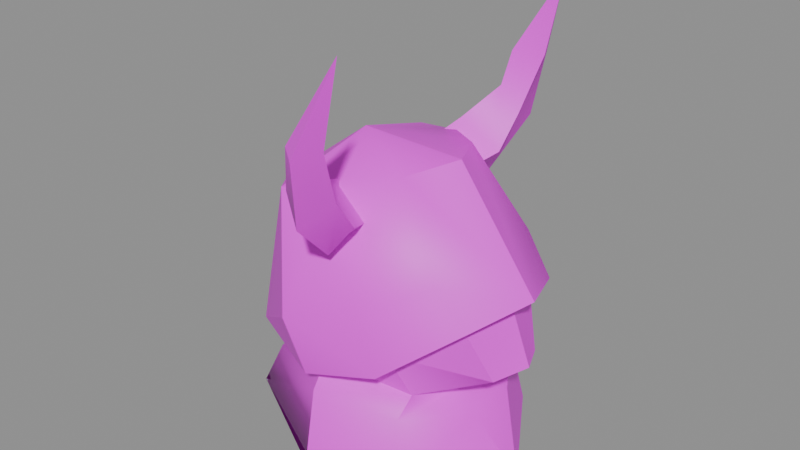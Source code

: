 # Source: h_hellkn.blend  (saved by Blender 5.2.45; exported with 4.5.12 LTS)
import bpy
from mathutils import Matrix  # noqa: F401  (used for matrix-valued properties, if any)

bpy.ops.wm.read_factory_settings(use_empty=True)
scene = bpy.context.scene
scene.name = 'Scene'

# ---- collections
col_anchors = bpy.data.collections.new('anchors'); scene.collection.children.link(col_anchors)

# ---- images (referenced by path relative to the original .blend; pixels are not part of the script)
import os
ASSET_DIR = os.environ.get("B2B_ASSET_DIR", "")  # directory of the original .blend (textures are referenced by path, not embedded)
HERE = os.path.dirname(os.path.abspath(__file__))  # packed textures are extracted next to this script under _unpacked/

def load_image(name, relpath, width, height, colorspace="sRGB"):
    """Load a texture the original file referenced (path relative to the .blend, or extracted next to this script)."""
    p = next((c for c in (os.path.join(HERE, relpath), os.path.join(ASSET_DIR, relpath)) if relpath and os.path.exists(c)), "")
    if p:
        img = bpy.data.images.load(p, check_existing=True)
        img.name = name
    else:  # same state as the original file: an image datablock whose file is absent (Cycles renders it pink)
        img = bpy.data.images.new(name, width, height)
        img.source = "FILE"
        img.filepath = "//" + (relpath or name)
    img.colorspace_settings.name = colorspace
    return img
img_h_hellkn_skin0 = load_image('h_hellkn_skin0', 'h_hellkn_skin0.png', 1024, 1024, 'sRGB')

# ---- materials (node trees are filled in below, after node groups)
mat_h_hellkn = bpy.data.materials.new('h_hellkn')

# ---- material node trees
mat_h_hellkn.use_nodes = True; mat_h_hellkn.node_tree.nodes.clear()
_N = mat_h_hellkn.node_tree.nodes; _L = mat_h_hellkn.node_tree.links
n0 = _N.new('ShaderNodeBsdfPrincipled'); n0.name = 'Principled BSDF'; n0.location = (-200, 100)
n0.inputs[10].default_value = 0.005
n1 = _N.new('ShaderNodeOutputMaterial'); n1.name = 'Material Output'; n1.location = (200, 100)
n2 = _N.new('ShaderNodeTexImage'); n2.name = 'Image Texture'; n2.location = (0, 0)
n2.image = img_h_hellkn_skin0
n2.interpolation = 'Closest'
_L.new(n0.outputs[0], n1.inputs[0])
_L.new(n2.outputs[0], n0.inputs[0])
n1.is_active_output = True

# ---- meshes
me_h_hellkn = bpy.data.meshes.new('h_hellkn')
me_h_hellkn.from_pydata([(3.794, 4.308, 3.819), (5.756, 1.236, 3.404), (7.373, -0.03337, -2.385e-08), (4.371, 4.842, 0.3321), (4.371, -4.976, 0.6641), (5.756, -1.302, 3.404), (3.794, -4.308, 3.819), (-0.1889, -5.377, 4.234), (-0.01576, -6.245, 0.7471), (-0.01576, 6.178, 0.7471), (-0.1889, 5.31, 4.234), (-4.172, 2.238, 4.4), (-4.172, -2.304, 4.4), (-6.423, -2.304, 4.151), (-6.423, 2.238, 4.151), (3.736, 3.173, 4.566), (2.928, 3.974, 6.724), (6.911, 1.57, 5.811), (4.602, 0.9685, 4.151), (-1.574, -0.03337, 14.94), (-2.209, 4.709, 13.45), (-5.73, 0.8349, 11.7), (5.872, 2.438, 8.467), (5.756, -0.03337, 9.463), (6.68, -0.03337, 8.633), (3.736, -0.03337, 14.78), (2.524, 2.371, 14.44), (-0.8816, 6.312, 8.218), (0.5037, 3.907, 14.03), (7.661, -0.03337, 6.06), (4.948, -0.03337, 4.151), (-0.2466, 5.711, 5.313), (-0.3044, 4.375, 5.313), (7.719, -0.03337, 9.38), (6.564, 2.972, 8.799), (5.006, 3.44, 10.54), (3.332, 5.176, 6.309), (2.235, 5.243, 9.131), (4.602, -1.035, 4.151), (6.911, -1.636, 5.811), (2.928, -4.041, 6.724), (3.736, -3.239, 4.566), (-2.209, -4.776, 13.45), (-5.73, -0.9017, 11.7), (5.872, -2.505, 8.467), (2.524, -2.438, 14.44), (-0.8816, -6.379, 8.218), (0.5037, -3.974, 14.03), (-0.3044, -4.442, 5.313), (-0.2466, -5.777, 5.313), (6.564, -3.039, 8.799), (5.006, -3.507, 10.54), (3.332, -5.243, 6.309), (2.235, -5.31, 9.131), (-5.788, -1.904, 2.49), (-5.788, 2.104, 2.49), (-7.0, 1.97, -2.385e-08), (-7.0, -2.037, -2.385e-08), (-0.01576, -0.03337, 1.577), (1.312, 6.178, 15.77), (1.485, 6.713, 17.35), (1.485, 7.915, 17.35), (0.7923, 7.314, 15.11), (0.3306, 4.442, 14.44), (-0.593, 5.577, 13.12), (-0.1312, 2.705, 13.78), (-1.747, 3.239, 12.29), (1.312, -6.245, 15.77), (2.351, -6.245, 14.61), (2.178, -5.043, 13.03), (0.3306, -4.508, 14.44), (1.081, -2.171, 12.12), (-0.1312, -2.772, 13.78), (1.254, -5.644, 11.7), (1.889, -7.982, 13.95), (-0.4775, -3.306, 10.63), (2.87, -7.38, 17.27), (1.485, -6.779, 17.35), (3.678, -7.38, 21.17), (2.235, -8.516, 17.1), (1.485, -7.982, 17.35), (0.7923, -7.38, 15.11), (-0.593, -5.644, 13.12), (-1.747, -3.306, 12.29), (-0.4775, 3.239, 10.63), (1.254, 5.577, 11.7), (1.889, 7.915, 13.95), (2.235, 8.516, 17.1), (3.678, 7.314, 21.17), (2.351, 6.178, 14.61), (2.87, 7.314, 17.27), (1.081, 2.104, 12.12), (2.178, 4.976, 13.03)], [], [(2, 0, 1), (2, 3, 0), (5, 4, 2), (5, 6, 4), (5, 2, 1), (8, 6, 7), (8, 4, 6), (10, 3, 9), (10, 0, 3), (13, 11, 12), (13, 14, 11), (17, 15, 16), (17, 18, 15), (21, 19, 20), (24, 22, 23), (22, 17, 16), (26, 19, 25), (20, 14, 21), (20, 27, 14), (19, 28, 20), (29, 18, 17), (29, 30, 18), (32, 14, 31), (32, 11, 14), (35, 33, 34), (33, 22, 34), (33, 23, 22), (16, 34, 22), (16, 36, 34), (36, 32, 31), (36, 16, 32), (15, 32, 16), (33, 26, 25), (33, 35, 26), (28, 27, 20), (28, 37, 27), (28, 19, 26), (34, 37, 35), (34, 36, 37), (35, 28, 26), (35, 37, 28), (14, 27, 31), (27, 36, 31), (27, 37, 36), (17, 24, 29), (17, 22, 24), (15, 10, 32), (15, 0, 10), (30, 1, 18), (30, 38, 1), (38, 5, 1), (18, 0, 15), (18, 1, 0), (41, 39, 40), (41, 38, 39), (43, 42, 19), (24, 23, 44), (44, 40, 39), (45, 25, 19), (13, 42, 43), (13, 46, 42), (19, 42, 47), (38, 29, 39), (38, 30, 29), (13, 48, 49), (13, 12, 48), (14, 43, 21), (14, 13, 43), (19, 21, 43), (51, 50, 33), (44, 33, 50), (44, 23, 33), (50, 40, 44), (50, 52, 40), (48, 52, 49), (48, 40, 52), (41, 40, 48), (45, 33, 25), (45, 51, 33), (46, 47, 42), (46, 53, 47), (47, 45, 19), (53, 50, 51), (53, 52, 50), (47, 51, 45), (47, 53, 51), (13, 49, 46), (52, 46, 49), (52, 53, 46), (24, 39, 29), (24, 44, 39), (7, 41, 48), (7, 6, 41), (6, 38, 41), (6, 5, 38), (54, 48, 12), (32, 10, 55), (32, 55, 11), (11, 55, 54), (11, 54, 12), (54, 55, 56), (54, 56, 57), (57, 8, 7), (57, 7, 54), (10, 9, 56), (10, 56, 55), (58, 56, 9), (57, 58, 8), (57, 56, 58), (3, 58, 9), (58, 4, 8), (58, 56, 9), (57, 58, 8), (57, 56, 58), (58, 2, 4), (58, 3, 2), (54, 7, 48), (61, 59, 60), (61, 62, 59), (62, 63, 59), (62, 64, 63), (64, 65, 63), (64, 66, 65), (69, 67, 68), (69, 70, 67), (70, 71, 72), (70, 69, 71), (68, 73, 69), (68, 74, 73), (75, 69, 73), (75, 71, 69), (78, 76, 77), (77, 68, 67), (77, 76, 68), (78, 79, 76), (79, 68, 76), (79, 74, 68), (78, 80, 79), (81, 79, 80), (81, 74, 79), (81, 73, 74), (81, 82, 73), (82, 75, 73), (82, 83, 75), (78, 77, 80), (67, 80, 77), (67, 81, 80), (70, 81, 67), (70, 82, 81), (72, 82, 70), (72, 83, 82), (84, 66, 64), (84, 64, 85), (85, 64, 62), (85, 62, 86), (87, 86, 62), (87, 62, 61), (88, 87, 61), (89, 86, 87), (89, 87, 90), (88, 90, 87), (89, 90, 60), (89, 60, 59), (88, 60, 90), (92, 91, 84), (92, 84, 85), (85, 86, 89), (85, 89, 92), (91, 92, 63), (91, 63, 65), (59, 63, 92), (59, 92, 89), (88, 61, 60)])
me_h_hellkn.polygons.foreach_set('use_smooth', [True] * 173)
_k = set([(0, 1), (0, 3), (0, 10), (0, 15), (1, 2), (2, 3), (2, 4), (2, 5), (3, 9), (4, 8), (6, 41), (7, 8), (7, 48), (9, 10), (10, 32), (10, 55), (11, 12), (11, 32), (12, 48), (13, 14), (13, 43), (13, 46), (13, 49), (14, 21), (14, 27), (14, 31), (15, 18), (15, 32), (16, 17), (16, 22), (16, 32), (17, 18), (17, 22), (17, 29), (18, 30), (19, 20), (19, 21), (19, 25), (19, 42), (20, 21), (20, 27), (20, 28), (21, 43), (22, 23), (22, 24), (23, 24), (23, 33), (23, 44), (24, 29), (24, 44), (25, 26), (25, 33), (25, 45), (27, 31), (29, 30), (29, 39), (30, 38), (31, 32), (31, 36), (33, 34), (33, 50), (34, 36), (38, 39), (39, 40), (39, 44), (40, 41), (40, 44), (40, 48), (41, 48), (42, 43), (42, 46), (42, 47), (46, 49), (48, 49), (49, 52), (50, 52), (59, 60), (59, 62), (59, 63), (60, 61), (60, 88), (61, 62), (61, 87), (61, 88), (62, 64), (62, 86), (63, 65), (64, 66), (67, 70), (67, 77), (68, 69), (68, 76), (69, 71), (70, 72), (73, 74), (73, 75), (74, 79), (76, 78), (77, 78), (77, 80), (78, 79), (78, 80), (79, 80), (80, 81), (81, 82), (82, 83), (84, 85), (85, 86), (86, 87), (87, 88), (88, 90), (89, 90), (89, 92), (91, 92)])
me_h_hellkn.attributes.new('sharp_edge', 'BOOLEAN', 'EDGE').data.foreach_set('value', [ (min(e.vertices), max(e.vertices)) in _k for e in me_h_hellkn.edges])
_uv = me_h_hellkn.uv_layers.new(name='UVMap')
_uv.uv.foreach_set('vector', [0.2531, 0.5469, 0.3781, 0.6469, 0.3031, 0.6344, 0.2531, 0.5469, 0.3781, 0.5469, 0.3781, 0.6469, 0.2031, 0.6344, 0.1406, 0.5469, 0.2531, 0.5469, 0.2031, 0.6344, 0.1281, 0.6469, 0.1406, 0.5469, 0.2031, 0.6344, 0.2531, 0.5469, 0.3031, 0.6344, 0.05313, 0.5719, 0.1281, 0.6469, 0.05313, 0.6844, 0.05313, 0.5719, 0.1406, 0.5469, 0.1281, 0.6469, 0.4656, 0.6844, 0.3781, 0.5469, 0.4656, 0.5719, 0.4656, 0.6844, 0.3781, 0.6469, 0.3781, 0.5469, 0.6781, 0.7594, 0.7906, 0.7219, 0.6781, 0.7219, 0.6781, 0.7594, 0.7906, 0.7594, 0.7906, 0.7219, 0.3031, 0.6844, 0.3531, 0.6719, 0.3406, 0.6969, 0.3031, 0.6844, 0.2906, 0.6594, 0.3531, 0.6719, 0.8031, 0.8844, 0.7281, 0.9594, 0.8781, 0.9094, 0.2531, 0.7094, 0.3156, 0.7219, 0.2531, 0.7469, 0.3156, 0.7219, 0.3031, 0.6844, 0.3406, 0.6969, 0.3281, 0.8844, 0.2531, 0.9594, 0.2531, 0.8844, 0.8781, 0.9094, 0.7906, 0.7594, 0.8031, 0.8844, 0.8781, 0.9094, 0.8781, 0.8219, 0.7906, 0.7594, 0.2531, 0.9594, 0.3656, 0.8969, 0.4031, 0.9094, 0.2531, 0.6719, 0.2906, 0.6594, 0.3031, 0.6844, 0.2531, 0.6719, 0.2531, 0.6469, 0.2906, 0.6594, 0.8656, 0.7219, 0.7906, 0.7594, 0.8906, 0.7594, 0.8656, 0.7219, 0.7906, 0.7219, 0.7906, 0.7594, 0.3281, 0.7969, 0.2531, 0.7594, 0.3281, 0.7594, 0.2531, 0.7594, 0.3156, 0.7219, 0.3281, 0.7594, 0.2531, 0.7594, 0.2531, 0.7469, 0.3156, 0.7219, 0.3406, 0.6969, 0.3281, 0.7594, 0.3156, 0.7219, 0.3406, 0.6969, 0.3656, 0.7594, 0.3281, 0.7594, 0.3656, 0.7594, 0.3906, 0.7219, 0.4031, 0.7594, 0.3656, 0.7594, 0.3406, 0.6969, 0.3906, 0.7219, 0.3531, 0.6719, 0.3906, 0.7219, 0.3406, 0.6969, 0.2531, 0.7594, 0.3281, 0.8844, 0.2531, 0.8844, 0.2531, 0.7594, 0.3281, 0.7969, 0.3281, 0.8844, 0.3656, 0.8969, 0.4031, 0.8219, 0.4031, 0.9094, 0.3656, 0.8969, 0.3656, 0.7969, 0.4031, 0.8219, 0.3656, 0.8969, 0.2531, 0.9594, 0.3281, 0.8844, 0.3281, 0.7594, 0.3656, 0.7969, 0.3281, 0.7969, 0.3281, 0.7594, 0.3656, 0.7594, 0.3656, 0.7969, 0.3281, 0.7969, 0.3656, 0.8969, 0.3281, 0.8844, 0.3281, 0.7969, 0.3656, 0.7969, 0.3656, 0.8969, 0.7906, 0.7594, 0.8781, 0.8219, 0.8906, 0.7594, 0.4031, 0.8219, 0.3656, 0.7594, 0.4031, 0.7594, 0.4031, 0.8219, 0.3656, 0.7969, 0.3656, 0.7594, 0.3031, 0.6844, 0.2531, 0.7094, 0.2531, 0.6719, 0.3031, 0.6844, 0.3156, 0.7219, 0.2531, 0.7094, 0.3531, 0.6719, 0.4656, 0.6844, 0.3906, 0.7219, 0.3531, 0.6719, 0.3781, 0.6469, 0.4656, 0.6844, 0.2531, 0.6469, 0.3031, 0.6344, 0.2906, 0.6594, 0.2531, 0.6469, 0.2156, 0.6594, 0.3031, 0.6344, 0.2156, 0.6594, 0.2031, 0.6344, 0.3031, 0.6344, 0.2906, 0.6594, 0.3781, 0.6469, 0.3531, 0.6719, 0.2906, 0.6594, 0.3031, 0.6344, 0.3781, 0.6469, 0.1531, 0.6719, 0.2156, 0.6844, 0.1656, 0.6969, 0.1531, 0.6719, 0.2156, 0.6594, 0.2156, 0.6844, 0.6781, 0.8844, 0.5906, 0.9094, 0.7281, 0.9594, 0.2531, 0.7094, 0.2531, 0.7469, 0.1906, 0.7219, 0.1906, 0.7219, 0.1656, 0.6969, 0.2156, 0.6844, 0.1906, 0.8844, 0.2531, 0.8844, 0.2531, 0.9594, 0.6781, 0.7594, 0.5906, 0.9094, 0.6781, 0.8844, 0.6781, 0.7594, 0.5906, 0.8219, 0.5906, 0.9094, 0.2531, 0.9594, 0.1156, 0.9094, 0.1531, 0.8969, 0.2156, 0.6594, 0.2531, 0.6719, 0.2156, 0.6844, 0.2156, 0.6594, 0.2531, 0.6469, 0.2531, 0.6719, 0.6781, 0.7594, 0.6031, 0.7219, 0.5906, 0.7594, 0.6781, 0.7594, 0.6781, 0.7219, 0.6031, 0.7219, 0.7906, 0.7594, 0.6781, 0.8844, 0.8031, 0.8844, 0.7906, 0.7594, 0.6781, 0.7594, 0.6781, 0.8844, 0.7281, 0.9594, 0.8031, 0.8844, 0.6781, 0.8844, 0.1906, 0.7969, 0.1906, 0.7594, 0.2531, 0.7594, 0.1906, 0.7219, 0.2531, 0.7594, 0.1906, 0.7594, 0.1906, 0.7219, 0.2531, 0.7469, 0.2531, 0.7594, 0.1906, 0.7594, 0.1656, 0.6969, 0.1906, 0.7219, 0.1906, 0.7594, 0.1531, 0.7594, 0.1656, 0.6969, 0.1156, 0.7219, 0.1531, 0.7594, 0.1031, 0.7594, 0.1156, 0.7219, 0.1656, 0.6969, 0.1531, 0.7594, 0.1531, 0.6719, 0.1656, 0.6969, 0.1156, 0.7219, 0.1906, 0.8844, 0.2531, 0.7594, 0.2531, 0.8844, 0.1906, 0.8844, 0.1906, 0.7969, 0.2531, 0.7594, 0.1031, 0.8219, 0.1531, 0.8969, 0.1156, 0.9094, 0.1031, 0.8219, 0.1531, 0.7969, 0.1531, 0.8969, 0.1531, 0.8969, 0.1906, 0.8844, 0.2531, 0.9594, 0.1531, 0.7969, 0.1906, 0.7594, 0.1906, 0.7969, 0.1531, 0.7969, 0.1531, 0.7594, 0.1906, 0.7594, 0.1531, 0.8969, 0.1906, 0.7969, 0.1906, 0.8844, 0.1531, 0.8969, 0.1531, 0.7969, 0.1906, 0.7969, 0.6781, 0.7594, 0.5906, 0.7594, 0.5906, 0.8219, 0.1531, 0.7594, 0.1031, 0.8219, 0.1031, 0.7594, 0.1531, 0.7594, 0.1531, 0.7969, 0.1031, 0.8219, 0.2531, 0.7094, 0.2156, 0.6844, 0.2531, 0.6719, 0.2531, 0.7094, 0.1906, 0.7219, 0.2156, 0.6844, 0.05313, 0.6844, 0.1531, 0.6719, 0.1156, 0.7219, 0.05313, 0.6844, 0.1281, 0.6469, 0.1531, 0.6719, 0.1281, 0.6469, 0.2156, 0.6594, 0.1531, 0.6719, 0.1281, 0.6469, 0.2031, 0.6344, 0.2156, 0.6594, 0.6781, 0.6469, 0.6031, 0.7219, 0.6781, 0.7219, 0.8656, 0.7219, 0.9406, 0.6844, 0.8031, 0.6469, 0.8656, 0.7219, 0.8031, 0.6469, 0.7906, 0.7219, 0.7906, 0.7219, 0.8031, 0.6469, 0.6781, 0.6469, 0.7906, 0.7219, 0.6781, 0.6469, 0.6781, 0.7219, 0.6781, 0.6469, 0.8031, 0.6469, 0.8031, 0.5469, 0.6781, 0.6469, 0.8031, 0.5469, 0.6781, 0.5469, 0.6781, 0.5469, 0.5281, 0.5719, 0.5281, 0.6844, 0.6781, 0.5469, 0.5281, 0.6844, 0.6781, 0.6469, 0.9406, 0.6844, 0.9406, 0.5719, 0.8031, 0.5469, 0.9406, 0.6844, 0.8031, 0.5469, 0.8031, 0.6469, 0.7406, 0.4469, 0.8031, 0.5469, 0.9406, 0.5719, 0.6781, 0.5469, 0.7406, 0.4469, 0.5281, 0.5719, 0.6781, 0.5469, 0.8031, 0.5469, 0.7406, 0.4469, 0.3781, 0.5469, 0.2531, 0.4469, 0.4656, 0.5719, 0.2531, 0.4469, 0.1406, 0.5469, 0.05313, 0.5719, 0.7406, 0.4469, 0.8031, 0.5469, 0.9406, 0.5719, 0.6781, 0.5469, 0.7406, 0.4469, 0.5281, 0.5719, 0.6781, 0.5469, 0.8031, 0.5469, 0.7406, 0.4469, 0.2531, 0.4469, 0.2531, 0.5469, 0.1406, 0.5469, 0.2531, 0.4469, 0.3781, 0.5469, 0.2531, 0.5469, 0.6781, 0.6469, 0.5281, 0.6844, 0.6031, 0.7219, 0.4156, 0.3219, 0.3781, 0.2969, 0.3906, 0.3344, 0.4156, 0.3219, 0.4156, 0.2719, 0.3781, 0.2969, 0.4156, 0.2719, 0.3406, 0.2594, 0.3781, 0.2969, 0.4156, 0.2719, 0.3656, 0.2344, 0.3406, 0.2594, 0.3656, 0.2344, 0.2906, 0.2594, 0.3406, 0.2594, 0.3656, 0.2344, 0.3031, 0.2344, 0.2906, 0.2594, 0.1656, 0.1969, 0.1281, 0.2969, 0.1281, 0.2469, 0.1656, 0.1969, 0.1656, 0.2594, 0.1281, 0.2969, 0.1656, 0.2594, 0.2406, 0.1969, 0.2281, 0.2594, 0.1656, 0.2594, 0.1656, 0.1969, 0.2406, 0.1969, 0.1281, 0.2469, 0.1406, 0.1844, 0.1656, 0.1969, 0.1281, 0.2469, 0.07812, 0.2344, 0.1406, 0.1844, 0.2156, 0.1719, 0.1656, 0.1969, 0.1406, 0.1844, 0.2156, 0.1719, 0.2406, 0.1969, 0.1656, 0.1969, 0.1031, 0.3844, 0.1031, 0.3094, 0.1156, 0.3344, 0.1156, 0.3344, 0.1281, 0.2469, 0.1281, 0.2969, 0.1156, 0.3344, 0.1031, 0.3094, 0.1281, 0.2469, 0.1031, 0.3844, 0.06562, 0.3094, 0.1031, 0.3094, 0.06562, 0.3094, 0.1281, 0.2469, 0.1031, 0.3094, 0.06562, 0.3094, 0.07812, 0.2344, 0.1281, 0.2469, 0.1031, 0.3844, 0.09063, 0.3219, 0.06562, 0.3094, 0.1031, 0.2719, 0.06562, 0.3094, 0.09063, 0.3219, 0.1031, 0.2719, 0.07812, 0.2344, 0.06562, 0.3094, 0.1031, 0.2719, 0.1406, 0.1844, 0.07812, 0.2344, 0.1031, 0.2719, 0.1406, 0.2344, 0.1406, 0.1844, 0.1406, 0.2344, 0.2156, 0.1719, 0.1406, 0.1844, 0.1406, 0.2344, 0.2156, 0.2344, 0.2156, 0.1719, 0.1031, 0.3844, 0.1156, 0.3344, 0.09063, 0.3219, 0.1281, 0.2969, 0.09063, 0.3219, 0.1156, 0.3344, 0.1281, 0.2969, 0.1031, 0.2719, 0.09063, 0.3219, 0.1656, 0.2594, 0.1031, 0.2719, 0.1281, 0.2969, 0.1656, 0.2594, 0.1406, 0.2344, 0.1031, 0.2719, 0.2281, 0.2594, 0.1406, 0.2344, 0.1656, 0.2594, 0.2281, 0.2594, 0.2156, 0.2344, 0.1406, 0.2344, 0.3031, 0.1719, 0.3031, 0.2344, 0.3656, 0.2344, 0.3031, 0.1719, 0.3656, 0.2344, 0.3656, 0.1844, 0.3656, 0.1844, 0.3656, 0.2344, 0.4156, 0.2719, 0.3656, 0.1844, 0.4156, 0.2719, 0.4281, 0.2344, 0.4406, 0.3094, 0.4281, 0.2344, 0.4156, 0.2719, 0.4406, 0.3094, 0.4156, 0.2719, 0.4156, 0.3219, 0.4156, 0.3969, 0.4406, 0.3094, 0.4156, 0.3219, 0.3781, 0.2469, 0.4281, 0.2344, 0.4406, 0.3094, 0.3781, 0.2469, 0.4406, 0.3094, 0.4156, 0.3094, 0.4156, 0.3969, 0.4156, 0.3094, 0.4406, 0.3094, 0.3781, 0.2469, 0.4156, 0.3094, 0.3906, 0.3344, 0.3781, 0.2469, 0.3906, 0.3344, 0.3781, 0.2969, 0.4156, 0.3969, 0.3906, 0.3344, 0.4156, 0.3094, 0.3406, 0.1969, 0.2656, 0.1969, 0.3031, 0.1719, 0.3406, 0.1969, 0.3031, 0.1719, 0.3656, 0.1844, 0.3656, 0.1844, 0.4281, 0.2344, 0.3781, 0.2469, 0.3656, 0.1844, 0.3781, 0.2469, 0.3406, 0.1969, 0.2656, 0.1969, 0.3406, 0.1969, 0.3406, 0.2594, 0.2656, 0.1969, 0.3406, 0.2594, 0.2906, 0.2594, 0.3781, 0.2969, 0.3406, 0.2594, 0.3406, 0.1969, 0.3781, 0.2969, 0.3406, 0.1969, 0.3781, 0.2469, 0.4156, 0.3969, 0.4156, 0.3219, 0.3906, 0.3344])
me_h_hellkn.materials.append(mat_h_hellkn)
me_h_hellkn.update()

# ---- objects
ob_h_hellkn = bpy.data.objects.new('h_hellkn', me_h_hellkn)

# ---- transforms, parenting, visibility, modifiers, constraints
ob_h_hellkn.location = (0.0, 0.0, 0.0)

# ---- collection membership
scene.collection.objects.link(ob_h_hellkn)

# ---- scene / render settings (as saved in the file)
scene.frame_start = 1; scene.frame_end = 250; scene.frame_set(1)
scene.render.engine = 'BLENDER_EEVEE_NEXT'
scene.render.bake_bias = 0.0
scene.render.bake_samples = 0
scene.render.compositor_device = 'GPU'
scene.eevee.use_volume_custom_range = False
scene.eevee.fast_gi_thickness_near = 0.1
scene.eevee.fast_gi_thickness_far = 0.0
scene.eevee.ray_tracing_options.screen_trace_thickness = 0.1
bpy.context.view_layer.update()

# ---- added for rendering (the .blend has no active camera and no usable light): camera, sun + grey world if the file has none
cam_auto = bpy.data.cameras.new('AutoCamera')
cam_auto.lens = 50.0
cam_auto.sensor_width = 36.0
cam_auto.clip_end = 1000.0
ob_auto_camera = bpy.data.objects.new('AutoCamera', cam_auto)
scene.collection.objects.link(ob_auto_camera)
ob_auto_camera.location = (28.949, -34.3075, 33.4558)
ob_auto_camera.rotation_euler = (1.09748, -7.21219e-08, 0.694738)
scene.camera = ob_auto_camera
light_auto_sun = bpy.data.lights.new('AutoSun', 'SUN')
light_auto_sun.energy = 3.0
light_auto_sun.angle = 0.0523599
ob_auto_sun = bpy.data.objects.new('AutoSun', light_auto_sun)
scene.collection.objects.link(ob_auto_sun)
ob_auto_sun.rotation_euler = (0.872665, 0.174533, 0.523599)
if scene.world is None:
    world_auto = bpy.data.worlds.new('AutoWorld')
    world_auto.color = (0.3, 0.3, 0.3)
    scene.world = world_auto
bpy.context.view_layer.update()
